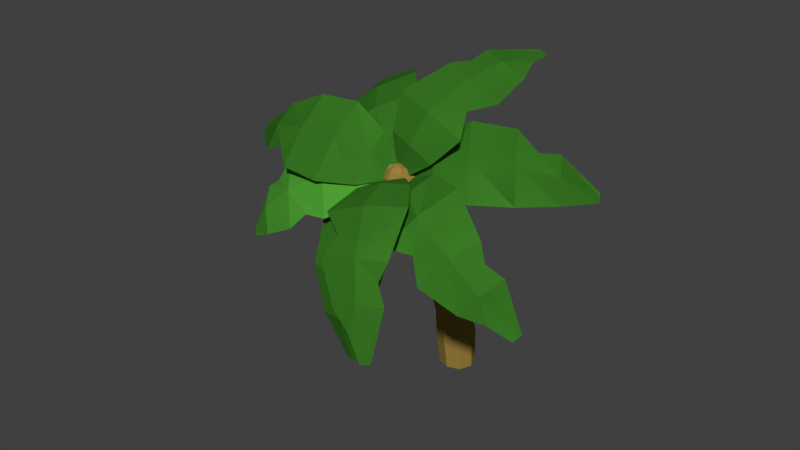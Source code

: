 # Source: PalmTree_3.blend  (saved by Blender 2.79.0; exported with 4.5.12 LTS)
import bpy
from mathutils import Matrix  # noqa: F401  (used for matrix-valued properties, if any)

bpy.ops.wm.read_factory_settings(use_empty=True)
scene = bpy.context.scene
scene.name = 'Scene'

# ---- collections
col_collection_1 = bpy.data.collections.new('Collection 1'); scene.collection.children.link(col_collection_1)

# ---- materials (node trees are filled in below, after node groups)
mat_secondary = bpy.data.materials.new('Secondary')
mat_secondary.alpha_threshold = 0.0
mat_secondary.use_transparent_shadow = False
mat_secondary.diffuse_color = (0.07492, 0.3343, 0.03272, 1.0)
mat_secondary.roughness = 0.5
mat_primary = bpy.data.materials.new('Primary')
mat_primary.alpha_threshold = 0.0
mat_primary.use_transparent_shadow = False
mat_primary.diffuse_color = (0.334, 0.219, 0.05, 1.0)
mat_primary.roughness = 0.5
mat_primary.line_color = (0.0, 0.0, 0.0, 1.0)

# ---- material node trees

# ---- world
world_world = bpy.data.worlds.new('World'); scene.world = world_world
world_world.color = (0.05088, 0.05088, 0.05088)
world_world.use_sun_shadow = False
world_world.sun_shadow_jitter_overblur = 0.0
world_world.cycles.sampling_method = 'MANUAL'

# ---- meshes
me_plane = bpy.data.meshes.new('Plane')
me_plane.from_pydata([(-0.113, 0.1293, 0.08772), (0.113, 0.1293, 0.08772), (6.734e-08, 0.7408, 0.4826), (0.0, 0.1293, 0.08772), (-0.06485, 2.145, -0.3498), (-0.3123, 1.707, 0.05026), (-0.4677, 1.233, 0.3187), (-0.4996, 0.7408, 0.4143), (0.4996, 0.7408, 0.4143), (0.4677, 1.233, 0.3187), (0.3123, 1.707, 0.05026), (0.06485, 2.145, -0.3498), (-0.3381, 0.3552, 0.2642), (0.3381, 0.3552, 0.2642), (6.734e-08, 1.233, 0.3832), (0.0, 1.707, 0.1148), (0.0, 2.145, -0.3498), (0.0, 0.3552, 0.3325)], [], [(0, 12, 17, 3), (17, 2, 8, 13), (2, 14, 9, 8), (14, 15, 10, 9), (15, 16, 11, 10), (3, 17, 13, 1), (5, 4, 16, 15), (6, 5, 15, 14), (7, 6, 14, 2), (12, 7, 2, 17)])
me_plane.materials.append(mat_secondary)
me_plane.use_remesh_preserve_volume = False
me_plane.use_remesh_preserve_attributes = False
me_plane.use_mirror_vertex_groups = False
me_plane.update()
me_cube = bpy.data.meshes.new('Cube')
me_cube.from_pydata([(0.1589, 0.1589, 0.0), (0.1589, -0.1589, 0.0), (-0.1589, -0.1589, 0.0), (-0.1589, 0.1589, 0.0), (0.1589, 0.04498, 0.8579), (0.1589, -0.2694, 0.8119), (-0.1589, -0.2694, 0.8119), (-0.1589, 0.04498, 0.8579), (0.2206, -1.315e-08, 0.0), (-0.2206, 6.575e-08, 0.0), (0.2206, -0.1122, 0.8349), (-0.2206, -0.1122, 0.8349), (-0.001544, 0.2206, 0.0), (-0.001544, -0.2206, 0.0), (-0.001544, 0.1061, 0.8669), (-0.001545, -0.3305, 0.803), (0.1589, -0.2158, 1.689), (-0.001544, 2.658e-08, 0.0), (0.1748, -0.05066, 1.284), (0.1748, -0.3922, 1.21), (-0.1747, -0.3922, 1.21), (-0.1747, -0.05066, 1.284), (0.2427, -0.2214, 1.247), (-0.2427, -0.2214, 1.247), (-0.00166, 0.01575, 1.298), (-0.00166, -0.4586, 1.195), (0.1748, -0.3756, 2.051), (0.1589, -0.5186, 1.593), (-0.1589, -0.5186, 1.593), (-0.1589, -0.2158, 1.689), (0.2206, -0.3672, 1.641), (-0.2206, -0.3672, 1.641), (-0.001544, -0.1569, 1.707), (-0.001545, -0.5775, 1.574), (0.1589, -0.5619, 2.401), (0.1748, -0.6963, 1.912), (-0.1747, -0.6963, 1.912), (-0.1747, -0.3756, 2.051), (0.2427, -0.5359, 1.982), (-0.2427, -0.5359, 1.982), (-0.00166, -0.3132, 2.078), (-0.00166, -0.7586, 1.885), (0.1748, -0.7779, 2.804), (0.1589, -0.8323, 2.234), (-0.1589, -0.8323, 2.234), (-0.1589, -0.5619, 2.401), (0.2206, -0.6971, 2.317), (-0.2206, -0.6971, 2.317), (-0.001544, -0.5093, 2.433), (-0.001545, -0.8848, 2.202), (0.1379, -1.064, 3.074), (0.1748, -1.028, 2.56), (-0.1747, -1.028, 2.56), (-0.1747, -0.7779, 2.804), (0.2427, -0.903, 2.682), (-0.2427, -0.903, 2.682), (-0.00166, -0.7292, 2.851), (-0.00166, -1.077, 2.512), (0.1748, 0.128, 0.452), (0.1379, -1.234, 2.857), (-0.138, -1.234, 2.857), (-0.138, -1.064, 3.074), (0.1915, -1.149, 2.966), (-0.1916, -1.149, 2.966), (-0.001392, -1.031, 3.116), (-0.001392, -1.268, 2.815), (0.1748, -0.221, 0.4348), (-0.1747, -0.221, 0.4348), (-0.1747, 0.128, 0.452), (-0.2427, -0.0465, 0.4434), (0.2427, -0.0465, 0.4434), (-0.00166, 0.1959, 0.4553), (-0.00166, -0.2889, 0.4315), (0.07842, -1.228, 3.128), (0.07842, -1.325, 3.004), (-0.07894, -1.325, 3.004), (-0.07894, -1.228, 3.128), (0.109, -1.277, 3.066), (-0.1095, -1.277, 3.066), (-0.001025, -1.209, 3.152), (-0.001025, -1.344, 2.98), (-0.001025, -1.319, 3.099)], [], [(17, 13, 2, 9), (11, 6, 20, 23), (70, 10, 5, 66), (72, 15, 6, 67), (69, 11, 7, 68), (71, 12, 3, 68), (67, 6, 11, 69), (58, 4, 10, 70), (5, 10, 22, 19), (12, 17, 9, 3), (0, 8, 17, 12), (6, 15, 25, 20), (58, 0, 12, 71), (66, 5, 15, 72), (15, 5, 19, 25), (8, 1, 13, 17), (23, 20, 28, 31), (18, 24, 32, 16), (19, 22, 30, 27), (20, 25, 33, 28), (4, 14, 24, 18), (7, 11, 23, 21), (14, 7, 21, 24), (10, 4, 18, 22), (27, 30, 38, 35), (28, 33, 41, 36), (30, 16, 26, 38), (33, 27, 35, 41), (21, 23, 31, 29), (24, 21, 29, 32), (25, 19, 27, 33), (22, 18, 16, 30), (38, 26, 34, 46), (41, 35, 43, 49), (40, 37, 45, 48), (37, 39, 47, 45), (16, 32, 40, 26), (31, 28, 36, 39), (29, 31, 39, 37), (32, 29, 37, 40), (48, 45, 53, 56), (45, 47, 55, 53), (47, 44, 52, 55), (34, 48, 56, 42), (36, 41, 49, 44), (35, 38, 46, 43), (26, 40, 48, 34), (39, 36, 44, 47), (42, 56, 64, 50), (51, 54, 62, 59), (52, 57, 65, 60), (54, 42, 50, 62), (49, 43, 51, 57), (46, 34, 42, 54), (44, 49, 57, 52), (43, 46, 54, 51), (59, 62, 77, 74), (60, 65, 80, 75), (62, 50, 73, 77), (65, 59, 74, 80), (55, 52, 60, 63), (53, 55, 63, 61), (56, 53, 61, 64), (57, 51, 59, 65), (1, 66, 72, 13), (4, 58, 71, 14), (0, 58, 70, 8), (2, 67, 69, 9), (14, 71, 68, 7), (9, 69, 68, 3), (13, 72, 67, 2), (8, 70, 66, 1), (81, 78, 75, 80), (79, 76, 78, 81), (73, 79, 81, 77), (77, 81, 80, 74), (50, 64, 79, 73), (63, 60, 75, 78), (61, 63, 78, 76), (64, 61, 76, 79)])
me_cube.materials.append(mat_primary)
me_cube.use_remesh_preserve_volume = False
me_cube.use_remesh_preserve_attributes = False
me_cube.use_mirror_vertex_groups = False
me_cube.update()
me_plane_004 = bpy.data.meshes.new('Plane.004')
me_plane_004.from_pydata([(-0.113, 0.1293, 0.08772), (0.113, 0.1293, 0.08772), (6.734e-08, 0.7408, 0.4826), (0.0, 0.1293, 0.08772), (-0.06485, 2.145, -0.3498), (-0.3123, 1.707, 0.05026), (-0.4677, 1.233, 0.3187), (-0.4996, 0.7408, 0.4143), (0.4996, 0.7408, 0.4143), (0.4677, 1.233, 0.3187), (0.3123, 1.707, 0.05026), (0.06485, 2.145, -0.3498), (-0.3381, 0.3552, 0.2642), (0.3381, 0.3552, 0.2642), (6.734e-08, 1.233, 0.3832), (0.0, 1.707, 0.1148), (0.0, 2.145, -0.3498), (0.0, 0.3552, 0.3325), (-0.2339, 1.47, 0.2167)], [], [(0, 12, 17, 3), (17, 2, 8, 13), (2, 14, 9, 8), (14, 15, 10, 9), (15, 16, 11, 10), (3, 17, 13, 1), (5, 4, 16, 15), (6, 18, 15, 14), (7, 6, 14, 2), (12, 7, 2, 17), (15, 18, 5)])
me_plane_004.materials.append(mat_secondary)
me_plane_004.use_remesh_preserve_volume = False
me_plane_004.use_remesh_preserve_attributes = False
me_plane_004.use_mirror_vertex_groups = False
me_plane_004.update()
me_plane_005 = bpy.data.meshes.new('Plane.005')
me_plane_005.from_pydata([(-0.113, 0.1293, 0.08772), (0.113, 0.1293, 0.08772), (6.734e-08, 0.7408, 0.4826), (0.0, 0.1293, 0.08772), (-0.06485, 2.145, -0.3498), (-0.3123, 1.707, 0.05026), (-0.4677, 1.233, 0.3187), (-0.4996, 0.7408, 0.4143), (0.4996, 0.7408, 0.4143), (0.4677, 1.233, 0.3187), (0.3123, 1.707, 0.05026), (0.06485, 2.145, -0.3498), (-0.3381, 0.3552, 0.2642), (0.3381, 0.3552, 0.2642), (6.734e-08, 1.233, 0.3832), (0.0, 1.707, 0.1148), (0.0, 2.145, -0.3498), (0.0, 0.3552, 0.3325), (0.2442, 1.471, 0.2167), (-0.3828, 0.9861, 0.3988)], [], [(0, 12, 17, 3), (17, 2, 8, 13), (2, 14, 9, 8), (14, 15, 10, 18), (15, 16, 11, 10), (3, 17, 13, 1), (5, 4, 16, 15), (6, 5, 15, 14), (7, 19, 14, 2), (12, 7, 2, 17), (14, 18, 9), (14, 19, 6)])
me_plane_005.materials.append(mat_secondary)
me_plane_005.use_remesh_preserve_volume = False
me_plane_005.use_remesh_preserve_attributes = False
me_plane_005.use_mirror_vertex_groups = False
me_plane_005.update()
me_plane_006 = bpy.data.meshes.new('Plane.006')
me_plane_006.from_pydata([(-0.113, 0.1293, 0.08772), (0.113, 0.1293, 0.08772), (6.734e-08, 0.7408, 0.4826), (0.0, 0.1293, 0.08772), (-0.06485, 2.145, -0.3498), (-0.3123, 1.707, 0.05026), (-0.3698, 1.317, 0.2923), (-0.4996, 0.7408, 0.4143), (0.4996, 0.7408, 0.4143), (0.4504, 1.289, 0.2923), (0.3123, 1.707, 0.05026), (0.06485, 2.145, -0.3498), (-0.3381, 0.3552, 0.2642), (0.3381, 0.3552, 0.2642), (-0.001446, 1.296, 0.3569), (0.0, 1.707, 0.1148), (0.0, 2.145, -0.3498), (0.0, 0.3552, 0.3325), (0.1447, 1.929, -0.1175), (0.2876, 1.017, 0.3875), (-0.2516, 1.499, 0.1907)], [], [(0, 3, 17, 12), (17, 13, 8, 2), (14, 2, 19, 9), (14, 9, 10, 15), (15, 18, 11, 16), (3, 1, 13, 17), (5, 15, 16, 4), (7, 2, 14, 6), (12, 17, 2, 7), (15, 10, 18), (2, 8, 19), (15, 5, 20, 14), (14, 20, 6)])
me_plane_006.materials.append(mat_secondary)
me_plane_006.use_remesh_preserve_volume = False
me_plane_006.use_remesh_preserve_attributes = False
me_plane_006.use_mirror_vertex_groups = False
me_plane_006.update()
me_plane_007 = bpy.data.meshes.new('Plane.007')
me_plane_007.from_pydata([(-0.113, 0.1293, 0.08772), (0.113, 0.1293, 0.08772), (6.734e-08, 0.7408, 0.4826), (0.0, 0.1293, 0.08772), (-0.06485, 2.145, -0.3498), (-0.3123, 1.707, 0.05026), (-0.3698, 1.317, 0.2923), (-0.4996, 0.7408, 0.4143), (0.4996, 0.7408, 0.4143), (0.4504, 1.289, 0.2923), (0.3123, 1.707, 0.05026), (0.06485, 2.145, -0.3498), (-0.3381, 0.3552, 0.2642), (0.3381, 0.3552, 0.2642), (-0.001446, 1.296, 0.3569), (0.0, 1.707, 0.1148), (0.0, 2.145, -0.3498), (0.0, 0.3552, 0.3325), (0.1447, 1.929, -0.1175), (0.2876, 1.017, 0.3875), (-0.2516, 1.499, 0.1907)], [], [(0, 3, 17, 12), (17, 13, 8, 2), (14, 2, 19, 9), (14, 9, 10, 15), (15, 18, 11, 16), (3, 1, 13, 17), (5, 15, 16, 4), (7, 2, 14, 6), (12, 17, 2, 7), (15, 10, 18), (2, 8, 19), (15, 5, 20, 14), (14, 20, 6)])
me_plane_007.materials.append(mat_secondary)
me_plane_007.use_remesh_preserve_volume = False
me_plane_007.use_remesh_preserve_attributes = False
me_plane_007.use_mirror_vertex_groups = False
me_plane_007.update()
me_plane_008 = bpy.data.meshes.new('Plane.008')
me_plane_008.from_pydata([(-0.113, 0.1293, 0.08772), (0.113, 0.1293, 0.08772), (6.734e-08, 0.7408, 0.4826), (0.0, 0.1293, 0.08772), (-0.06485, 2.145, -0.3498), (-0.3123, 1.707, 0.05026), (-0.4677, 1.233, 0.3187), (-0.4996, 0.7408, 0.4143), (0.4996, 0.7408, 0.4143), (0.4677, 1.233, 0.3187), (0.3123, 1.707, 0.05026), (0.06485, 2.145, -0.3498), (-0.3381, 0.3552, 0.2642), (0.3381, 0.3552, 0.2642), (6.734e-08, 1.233, 0.3832), (0.0, 1.707, 0.1148), (0.0, 2.145, -0.3498), (0.0, 0.3552, 0.3325), (-0.2339, 1.47, 0.2167)], [], [(0, 3, 17, 12), (17, 13, 8, 2), (2, 8, 9, 14), (14, 9, 10, 15), (15, 10, 11, 16), (3, 1, 13, 17), (5, 15, 16, 4), (6, 14, 15, 18), (7, 2, 14, 6), (12, 17, 2, 7), (15, 5, 18)])
me_plane_008.materials.append(mat_secondary)
me_plane_008.use_remesh_preserve_volume = False
me_plane_008.use_remesh_preserve_attributes = False
me_plane_008.use_mirror_vertex_groups = False
me_plane_008.update()
me_plane_009 = bpy.data.meshes.new('Plane.009')
me_plane_009.from_pydata([(-0.113, 0.1293, 0.08772), (0.113, 0.1293, 0.08772), (6.734e-08, 0.7408, 0.4826), (0.0, 0.1293, 0.08772), (-0.06485, 2.145, -0.3498), (-0.3123, 1.707, 0.05026), (-0.3698, 1.317, 0.2923), (-0.4996, 0.7408, 0.4143), (0.4996, 0.7408, 0.4143), (0.4504, 1.289, 0.2923), (0.3123, 1.707, 0.05026), (0.06485, 2.145, -0.3498), (-0.3381, 0.3552, 0.2642), (0.3381, 0.3552, 0.2642), (-0.001446, 1.296, 0.3569), (0.0, 1.707, 0.1148), (0.0, 2.145, -0.3498), (0.0, 0.3552, 0.3325), (0.1447, 1.929, -0.1175), (0.2876, 1.017, 0.3875), (-0.2516, 1.499, 0.1907)], [], [(0, 3, 17, 12), (17, 13, 8, 2), (14, 2, 19, 9), (14, 9, 10, 15), (15, 18, 11, 16), (3, 1, 13, 17), (5, 15, 16, 4), (7, 2, 14, 6), (12, 17, 2, 7), (15, 10, 18), (2, 8, 19), (15, 5, 20, 14), (14, 20, 6)])
me_plane_009.materials.append(mat_secondary)
me_plane_009.use_remesh_preserve_volume = False
me_plane_009.use_remesh_preserve_attributes = False
me_plane_009.use_mirror_vertex_groups = False
me_plane_009.update()
me_plane_010 = bpy.data.meshes.new('Plane.010')
me_plane_010.from_pydata([(-0.113, 0.1293, 0.08772), (0.113, 0.1293, 0.08772), (6.734e-08, 0.7408, 0.4826), (0.0, 0.1293, 0.08772), (-0.06485, 2.145, -0.3498), (-0.3123, 1.707, 0.05026), (-0.4677, 1.233, 0.3187), (-0.4996, 0.7408, 0.4143), (0.4996, 0.7408, 0.4143), (0.4677, 1.233, 0.3187), (0.3123, 1.707, 0.05026), (0.06485, 2.145, -0.3498), (-0.3381, 0.3552, 0.2642), (0.3381, 0.3552, 0.2642), (6.734e-08, 1.233, 0.3832), (0.0, 1.707, 0.1148), (0.0, 2.145, -0.3498), (0.0, 0.3552, 0.3325)], [], [(0, 3, 17, 12), (17, 13, 8, 2), (2, 8, 9, 14), (14, 9, 10, 15), (15, 10, 11, 16), (3, 1, 13, 17), (5, 15, 16, 4), (6, 14, 15, 5), (7, 2, 14, 6), (12, 17, 2, 7)])
me_plane_010.materials.append(mat_secondary)
me_plane_010.use_remesh_preserve_volume = False
me_plane_010.use_remesh_preserve_attributes = False
me_plane_010.use_mirror_vertex_groups = False
me_plane_010.update()
me_plane_011 = bpy.data.meshes.new('Plane.011')
me_plane_011.from_pydata([(-0.113, 0.1293, 4.594), (0.113, 0.1293, 4.594), (6.734e-08, 0.7408, 4.989), (0.0, 0.1293, 4.594), (-0.06485, 2.145, 4.157), (-0.3123, 1.707, 4.557), (-0.4677, 1.233, 4.825), (-0.4996, 0.7408, 4.921), (0.4996, 0.7408, 4.921), (0.4677, 1.233, 4.825), (0.3123, 1.707, 4.557), (0.06485, 2.145, 4.157), (-0.3381, 0.3552, 4.771), (0.3381, 0.3552, 4.771), (6.734e-08, 1.233, 4.89), (0.0, 1.707, 4.622), (0.0, 2.145, 4.157), (0.0, 0.3552, 4.839), (0.2442, 1.471, 4.723), (-0.3828, 0.9861, 4.905)], [], [(0, 3, 17, 12), (17, 13, 8, 2), (2, 8, 9, 14), (14, 18, 10, 15), (15, 10, 11, 16), (3, 1, 13, 17), (5, 15, 16, 4), (6, 14, 15, 5), (7, 2, 14, 19), (12, 17, 2, 7), (14, 9, 18), (14, 6, 19)])
me_plane_011.materials.append(mat_secondary)
me_plane_011.use_remesh_preserve_volume = False
me_plane_011.use_remesh_preserve_attributes = False
me_plane_011.use_mirror_vertex_groups = False
me_plane_011.update()
me_plane_012 = bpy.data.meshes.new('Plane.012')
me_plane_012.from_pydata([(-0.113, 0.1293, 0.08772), (0.113, 0.1293, 0.08772), (6.734e-08, 0.7408, 0.4826), (0.0, 0.1293, 0.08772), (-0.06485, 2.145, -0.3498), (-0.3123, 1.707, 0.05026), (-0.4677, 1.233, 0.3187), (-0.4996, 0.7408, 0.4143), (0.4996, 0.7408, 0.4143), (0.4677, 1.233, 0.3187), (0.3123, 1.707, 0.05026), (0.06485, 2.145, -0.3498), (-0.3381, 0.3552, 0.2642), (0.3381, 0.3552, 0.2642), (6.734e-08, 1.233, 0.3832), (0.0, 1.707, 0.1148), (0.0, 2.145, -0.3498), (0.0, 0.3552, 0.3325), (-0.2339, 1.47, 0.2167)], [], [(0, 3, 17, 12), (17, 13, 8, 2), (2, 8, 9, 14), (14, 9, 10, 15), (15, 10, 11, 16), (3, 1, 13, 17), (5, 15, 16, 4), (6, 14, 15, 18), (7, 2, 14, 6), (12, 17, 2, 7), (15, 5, 18)])
me_plane_012.materials.append(mat_secondary)
me_plane_012.use_remesh_preserve_volume = False
me_plane_012.use_remesh_preserve_attributes = False
me_plane_012.use_mirror_vertex_groups = False
me_plane_012.update()
me_plane_013 = bpy.data.meshes.new('Plane.013')
me_plane_013.from_pydata([(-0.113, 0.1293, 0.08772), (0.113, 0.1293, 0.08772), (6.734e-08, 0.7408, 0.4826), (0.0, 0.1293, 0.08772), (-0.06485, 2.145, -0.3498), (-0.3123, 1.707, 0.05026), (-0.4677, 1.233, 0.3187), (-0.4996, 0.7408, 0.4143), (0.4996, 0.7408, 0.4143), (0.4677, 1.233, 0.3187), (0.3123, 1.707, 0.05026), (0.06485, 2.145, -0.3498), (-0.3381, 0.3552, 0.2642), (0.3381, 0.3552, 0.2642), (6.734e-08, 1.233, 0.3832), (0.0, 1.707, 0.1148), (0.0, 2.145, -0.3498), (0.0, 0.3552, 0.3325)], [], [(0, 3, 17, 12), (17, 13, 8, 2), (2, 8, 9, 14), (14, 9, 10, 15), (15, 10, 11, 16), (3, 1, 13, 17), (5, 15, 16, 4), (6, 14, 15, 5), (7, 2, 14, 6), (12, 17, 2, 7)])
me_plane_013.materials.append(mat_secondary)
me_plane_013.use_remesh_preserve_volume = False
me_plane_013.use_remesh_preserve_attributes = False
me_plane_013.use_mirror_vertex_groups = False
me_plane_013.update()
me_plane_014 = bpy.data.meshes.new('Plane.014')
me_plane_014.from_pydata([(-0.113, 0.1293, 0.08772), (0.113, 0.1293, 0.08772), (6.734e-08, 0.7408, 0.4826), (0.0, 0.1293, 0.08772), (-0.06485, 2.145, -0.3498), (-0.3123, 1.707, 0.05026), (-0.3698, 1.317, 0.2923), (-0.4996, 0.7408, 0.4143), (0.4996, 0.7408, 0.4143), (0.4504, 1.289, 0.2923), (0.3123, 1.707, 0.05026), (0.06485, 2.145, -0.3498), (-0.3381, 0.3552, 0.2642), (0.3381, 0.3552, 0.2642), (-0.001446, 1.296, 0.3569), (0.0, 1.707, 0.1148), (0.0, 2.145, -0.3498), (0.0, 0.3552, 0.3325), (0.1447, 1.929, -0.1175), (0.2876, 1.017, 0.3875), (-0.2516, 1.499, 0.1907)], [], [(0, 12, 17, 3), (17, 2, 8, 13), (14, 9, 19, 2), (14, 15, 10, 9), (15, 16, 11, 18), (3, 17, 13, 1), (5, 4, 16, 15), (7, 6, 14, 2), (12, 7, 2, 17), (15, 18, 10), (2, 19, 8), (15, 14, 20, 5), (14, 6, 20)])
me_plane_014.materials.append(mat_secondary)
me_plane_014.use_remesh_preserve_volume = False
me_plane_014.use_remesh_preserve_attributes = False
me_plane_014.use_mirror_vertex_groups = False
me_plane_014.update()
me_plane_015 = bpy.data.meshes.new('Plane.015')
me_plane_015.from_pydata([(-0.113, 0.1293, 0.08772), (0.113, 0.1293, 0.08772), (6.734e-08, 0.7408, 0.4826), (0.0, 0.1293, 0.08772), (-0.06485, 2.145, -0.3498), (-0.3123, 1.707, 0.05026), (-0.4677, 1.233, 0.3187), (-0.4996, 0.7408, 0.4143), (0.4996, 0.7408, 0.4143), (0.4677, 1.233, 0.3187), (0.3123, 1.707, 0.05026), (0.06485, 2.145, -0.3498), (-0.3381, 0.3552, 0.2642), (0.3381, 0.3552, 0.2642), (6.734e-08, 1.233, 0.3832), (0.0, 1.707, 0.1148), (0.0, 2.145, -0.3498), (0.0, 0.3552, 0.3325), (-0.2339, 1.47, 0.2167)], [], [(0, 12, 17, 3), (17, 2, 8, 13), (2, 14, 9, 8), (14, 15, 10, 9), (15, 16, 11, 10), (3, 17, 13, 1), (5, 4, 16, 15), (6, 18, 15, 14), (7, 6, 14, 2), (12, 7, 2, 17), (15, 18, 5)])
me_plane_015.materials.append(mat_secondary)
me_plane_015.use_remesh_preserve_volume = False
me_plane_015.use_remesh_preserve_attributes = False
me_plane_015.use_mirror_vertex_groups = False
me_plane_015.update()
me_plane_016 = bpy.data.meshes.new('Plane.016')
me_plane_016.from_pydata([(-0.113, 0.1293, 0.08772), (0.113, 0.1293, 0.08772), (6.734e-08, 0.7408, 0.4826), (0.0, 0.1293, 0.08772), (-0.06485, 2.145, -0.3498), (-0.3123, 1.707, 0.05026), (-0.3698, 1.317, 0.2923), (-0.4996, 0.7408, 0.4143), (0.4996, 0.7408, 0.4143), (0.4504, 1.289, 0.2923), (0.3123, 1.707, 0.05026), (0.06485, 2.145, -0.3498), (-0.3381, 0.3552, 0.2642), (0.3381, 0.3552, 0.2642), (-0.001446, 1.296, 0.3569), (0.0, 1.707, 0.1148), (0.0, 2.145, -0.3498), (0.0, 0.3552, 0.3325), (0.1447, 1.929, -0.1175), (0.2876, 1.017, 0.3875), (-0.2516, 1.499, 0.1907)], [], [(0, 12, 17, 3), (17, 2, 8, 13), (14, 9, 19, 2), (14, 15, 10, 9), (15, 16, 11, 18), (3, 17, 13, 1), (5, 4, 16, 15), (7, 6, 14, 2), (12, 7, 2, 17), (15, 18, 10), (2, 19, 8), (15, 14, 20, 5), (14, 6, 20)])
me_plane_016.materials.append(mat_secondary)
me_plane_016.use_remesh_preserve_volume = False
me_plane_016.use_remesh_preserve_attributes = False
me_plane_016.use_mirror_vertex_groups = False
me_plane_016.update()
me_plane_017 = bpy.data.meshes.new('Plane.017')
me_plane_017.from_pydata([(-0.113, 0.1293, 0.08772), (0.113, 0.1293, 0.08772), (6.734e-08, 0.7408, 0.4826), (0.0, 0.1293, 0.08772), (-0.06485, 2.145, -0.3498), (-0.3123, 1.707, 0.05026), (-0.3698, 1.317, 0.2923), (-0.4996, 0.7408, 0.4143), (0.4996, 0.7408, 0.4143), (0.4504, 1.289, 0.2923), (0.3123, 1.707, 0.05026), (0.06485, 2.145, -0.3498), (-0.3381, 0.3552, 0.2642), (0.3381, 0.3552, 0.2642), (-0.001446, 1.296, 0.3569), (0.0, 1.707, 0.1148), (0.0, 2.145, -0.3498), (0.0, 0.3552, 0.3325), (0.1447, 1.929, -0.1175), (0.2876, 1.017, 0.3875), (-0.2516, 1.499, 0.1907)], [], [(0, 12, 17, 3), (17, 2, 8, 13), (14, 9, 19, 2), (14, 15, 10, 9), (15, 16, 11, 18), (3, 17, 13, 1), (5, 4, 16, 15), (7, 6, 14, 2), (12, 7, 2, 17), (15, 18, 10), (2, 19, 8), (15, 14, 20, 5), (14, 6, 20)])
me_plane_017.materials.append(mat_secondary)
me_plane_017.use_remesh_preserve_volume = False
me_plane_017.use_remesh_preserve_attributes = False
me_plane_017.use_mirror_vertex_groups = False
me_plane_017.update()
me_plane_018 = bpy.data.meshes.new('Plane.018')
me_plane_018.from_pydata([(-0.113, 0.1293, 0.08772), (0.113, 0.1293, 0.08772), (6.734e-08, 0.7408, 0.4826), (0.0, 0.1293, 0.08772), (-0.06485, 2.145, -0.3498), (-0.3123, 1.707, 0.05026), (-0.4677, 1.233, 0.3187), (-0.4996, 0.7408, 0.4143), (0.4996, 0.7408, 0.4143), (0.4677, 1.233, 0.3187), (0.3123, 1.707, 0.05026), (0.06485, 2.145, -0.3498), (-0.3381, 0.3552, 0.2642), (0.3381, 0.3552, 0.2642), (6.734e-08, 1.233, 0.3832), (0.0, 1.707, 0.1148), (0.0, 2.145, -0.3498), (0.0, 0.3552, 0.3325)], [], [(0, 12, 17, 3), (17, 2, 8, 13), (2, 14, 9, 8), (14, 15, 10, 9), (15, 16, 11, 10), (3, 17, 13, 1), (5, 4, 16, 15), (6, 5, 15, 14), (7, 6, 14, 2), (12, 7, 2, 17)])
me_plane_018.materials.append(mat_secondary)
me_plane_018.use_remesh_preserve_volume = False
me_plane_018.use_remesh_preserve_attributes = False
me_plane_018.use_mirror_vertex_groups = False
me_plane_018.update()

# ---- objects
ob_leaf_1 = bpy.data.objects.new('Leaf_1', me_plane)
ob_trunk = bpy.data.objects.new('Trunk', me_cube)
ob_leaf_2 = bpy.data.objects.new('Leaf_2', me_plane_004)
ob_leaf_3 = bpy.data.objects.new('Leaf_3', me_plane_005)
ob_leaf_4 = bpy.data.objects.new('Leaf_4', me_plane_006)
ob_leaf_4_001 = bpy.data.objects.new('Leaf_4.001', me_plane_007)
ob_leaf_2_001 = bpy.data.objects.new('Leaf_2.001', me_plane_008)
ob_leaf_4_002 = bpy.data.objects.new('Leaf_4.002', me_plane_009)
ob_leaf_1_001 = bpy.data.objects.new('Leaf_1.001', me_plane_010)
ob_leaf_3_001 = bpy.data.objects.new('Leaf_3.001', me_plane_011)
ob_leaf_2_002 = bpy.data.objects.new('Leaf_2.002', me_plane_012)
ob_leaf_1_002 = bpy.data.objects.new('Leaf_1.002', me_plane_013)
ob_leaf_4_003 = bpy.data.objects.new('Leaf_4.003', me_plane_014)
ob_leaf_2_003 = bpy.data.objects.new('Leaf_2.003', me_plane_015)
ob_leaf_4_004 = bpy.data.objects.new('Leaf_4.004', me_plane_016)
ob_leaf_4_005 = bpy.data.objects.new('Leaf_4.005', me_plane_017)
ob_leaf_1_003 = bpy.data.objects.new('Leaf_1.003', me_plane_018)

# ---- transforms, parenting, visibility, modifiers, constraints
ob_leaf_1.location = (0.005586, -1.107, 2.945)
ob_leaf_1.rotation_euler = (0.3472, -0.5208, 0.6019)
ob_leaf_1.lineart.crease_threshold = 0.0
ob_trunk.location = (0.0, 0.0, 0.0)
ob_trunk.lock_rotations_4d = False
ob_trunk.empty_display_type = 'ARROWS'
ob_trunk.lineart.crease_threshold = 0.0
ob_leaf_2.location = (0.0636, -1.137, 2.976)
ob_leaf_2.rotation_euler = (0.1697, -0.7828, 1.566)
ob_leaf_2.lineart.crease_threshold = 0.0
ob_leaf_3.location = (0.005586, -1.107, 2.945)
ob_leaf_3.rotation_euler = (-0.4782, -0.6468, -4.002)
ob_leaf_3.lineart.crease_threshold = 0.0
ob_leaf_4.location = (0.005586, -1.108, 3.004)
ob_leaf_4.rotation_euler = (-0.583, 0.2682, 3.359)
ob_leaf_4.lineart.crease_threshold = 0.0
ob_leaf_4_001.location = (0.005586, -1.107, 2.945)
ob_leaf_4_001.rotation_euler = (-0.6162, 0.6886, 3.976)
ob_leaf_4_001.lineart.crease_threshold = 0.0
ob_leaf_2_001.location = (0.005586, -1.107, 2.945)
ob_leaf_2_001.rotation_euler = (0.03708, 0.6751, -0.9801)
ob_leaf_2_001.lineart.crease_threshold = 0.0
ob_leaf_4_002.location = (0.005586, -1.179, 2.934)
ob_leaf_4_002.rotation_euler = (0.7621, 0.2833, 6.087)
ob_leaf_4_002.lineart.crease_threshold = 0.0
ob_leaf_1_001.location = (0.005586, -1.107, 2.945)
ob_leaf_1_001.rotation_euler = (-1.056, -0.04919, -3.183)
ob_leaf_1_001.lineart.crease_threshold = 0.0
ob_leaf_3_001.location = (0.005586, 2.074, -0.2478)
ob_leaf_3_001.rotation_euler = (-0.4782, -0.6468, -4.002)
ob_leaf_3_001.lineart.crease_threshold = 0.0
ob_leaf_2_002.location = (0.0636, -1.137, 2.976)
ob_leaf_2_002.rotation_euler = (0.1697, -0.7828, 1.566)
ob_leaf_2_002.lineart.crease_threshold = 0.0
ob_leaf_1_002.location = (0.005586, -1.107, 2.945)
ob_leaf_1_002.rotation_euler = (0.3472, -0.5208, 0.6019)
ob_leaf_1_002.lineart.crease_threshold = 0.0
ob_leaf_4_003.location = (0.005586, -1.179, 2.934)
ob_leaf_4_003.rotation_euler = (0.7621, 0.2833, 6.087)
ob_leaf_4_003.lineart.crease_threshold = 0.0
ob_leaf_2_003.location = (0.005586, -1.107, 2.945)
ob_leaf_2_003.rotation_euler = (0.03708, 0.6751, -0.9801)
ob_leaf_2_003.lineart.crease_threshold = 0.0
ob_leaf_4_004.location = (0.005586, -1.107, 2.945)
ob_leaf_4_004.rotation_euler = (-0.6162, 0.6886, 3.976)
ob_leaf_4_004.lineart.crease_threshold = 0.0
ob_leaf_4_005.location = (0.005586, -1.108, 3.004)
ob_leaf_4_005.rotation_euler = (-0.583, 0.2682, 3.359)
ob_leaf_4_005.lineart.crease_threshold = 0.0
ob_leaf_1_003.location = (0.005586, -1.107, 2.945)
ob_leaf_1_003.rotation_euler = (-1.056, -0.04919, -3.183)
ob_leaf_1_003.lineart.crease_threshold = 0.0

# ---- collection membership
col_collection_1.objects.link(ob_leaf_1)
col_collection_1.objects.link(ob_trunk)
col_collection_1.objects.link(ob_leaf_2)
col_collection_1.objects.link(ob_leaf_3)
col_collection_1.objects.link(ob_leaf_4)
col_collection_1.objects.link(ob_leaf_4_001)
col_collection_1.objects.link(ob_leaf_2_001)
col_collection_1.objects.link(ob_leaf_4_002)
col_collection_1.objects.link(ob_leaf_1_001)
col_collection_1.objects.link(ob_leaf_3_001)
col_collection_1.objects.link(ob_leaf_2_002)
col_collection_1.objects.link(ob_leaf_1_002)
col_collection_1.objects.link(ob_leaf_4_003)
col_collection_1.objects.link(ob_leaf_2_003)
col_collection_1.objects.link(ob_leaf_4_004)
col_collection_1.objects.link(ob_leaf_4_005)
col_collection_1.objects.link(ob_leaf_1_003)

# ---- scene / render settings (as saved in the file)
scene.frame_start = 1; scene.frame_end = 250; scene.frame_set(150)
scene.render.engine = 'BLENDER_EEVEE_NEXT'
scene.render.resolution_percentage = 50
scene.render.dither_intensity = 0.0
scene.cycles.use_denoising = False
scene.cycles.samples = 128
scene.cycles.sampling_pattern = 'TABULATED_SOBOL'
scene.cycles.use_adaptive_sampling = False
scene.cycles.use_light_tree = False
scene.cycles.blur_glossy = 0.0
scene.cycles.sample_clamp_indirect = 0.0
scene.view_settings.view_transform = 'Standard'
bpy.context.view_layer.update()

# ---- added for rendering (the .blend has no active camera and no usable light): camera, sun
cam_auto = bpy.data.cameras.new('AutoCamera')
cam_auto.lens = 50.0
cam_auto.sensor_width = 36.0
cam_auto.clip_end = 1000.0
ob_auto_camera = bpy.data.objects.new('AutoCamera', cam_auto)
scene.collection.objects.link(ob_auto_camera)
ob_auto_camera.location = (7.051, -9.61242, 8.02723)
ob_auto_camera.rotation_euler = (1.09748, -7.21219e-08, 0.694738)
scene.camera = ob_auto_camera
light_auto_sun = bpy.data.lights.new('AutoSun', 'SUN')
light_auto_sun.energy = 3.0
light_auto_sun.angle = 0.0523599
ob_auto_sun = bpy.data.objects.new('AutoSun', light_auto_sun)
scene.collection.objects.link(ob_auto_sun)
ob_auto_sun.rotation_euler = (0.872665, 0.174533, 0.523599)
bpy.context.view_layer.update()
